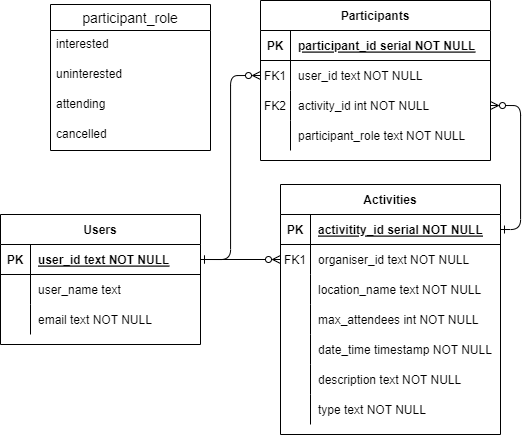

The diagram above was exported from draw.io. Its source (the exported page's mxGraphModel, read from the mxfile embedded in the PNG):
<mxGraphModel dx="1747" dy="1356" grid="1" gridSize="10" guides="1" tooltips="1" connect="1" arrows="1" fold="1" page="0" pageScale="1" pageWidth="850" pageHeight="1100" math="0" shadow="0" extFonts="Permanent Marker^https://fonts.googleapis.com/css?family=Permanent+Marker">
  <root>
    <mxCell id="0" />
    <mxCell id="1" parent="0" />
    <mxCell id="peR0Ib5zmjdO3_Jfq1kP-1" value="Users" style="shape=table;startSize=30;container=1;collapsible=1;childLayout=tableLayout;fixedRows=1;rowLines=0;fontStyle=1;align=center;resizeLast=1;" parent="1" vertex="1">
      <mxGeometry x="-120" y="-430" width="200" height="130" as="geometry" />
    </mxCell>
    <mxCell id="peR0Ib5zmjdO3_Jfq1kP-2" value="" style="shape=tableRow;horizontal=0;startSize=0;swimlaneHead=0;swimlaneBody=0;fillColor=none;collapsible=0;dropTarget=0;points=[[0,0.5],[1,0.5]];portConstraint=eastwest;top=0;left=0;right=0;bottom=1;" parent="peR0Ib5zmjdO3_Jfq1kP-1" vertex="1">
      <mxGeometry y="30" width="200" height="30" as="geometry" />
    </mxCell>
    <mxCell id="peR0Ib5zmjdO3_Jfq1kP-3" value="PK" style="shape=partialRectangle;connectable=0;fillColor=none;top=0;left=0;bottom=0;right=0;fontStyle=1;overflow=hidden;" parent="peR0Ib5zmjdO3_Jfq1kP-2" vertex="1">
      <mxGeometry width="30" height="30" as="geometry">
        <mxRectangle width="30" height="30" as="alternateBounds" />
      </mxGeometry>
    </mxCell>
    <mxCell id="peR0Ib5zmjdO3_Jfq1kP-4" value="user_id text NOT NULL" style="shape=partialRectangle;connectable=0;fillColor=none;top=0;left=0;bottom=0;right=0;align=left;spacingLeft=6;fontStyle=5;overflow=hidden;" parent="peR0Ib5zmjdO3_Jfq1kP-2" vertex="1">
      <mxGeometry x="30" width="170" height="30" as="geometry">
        <mxRectangle width="170" height="30" as="alternateBounds" />
      </mxGeometry>
    </mxCell>
    <mxCell id="peR0Ib5zmjdO3_Jfq1kP-5" value="" style="shape=tableRow;horizontal=0;startSize=0;swimlaneHead=0;swimlaneBody=0;fillColor=none;collapsible=0;dropTarget=0;points=[[0,0.5],[1,0.5]];portConstraint=eastwest;top=0;left=0;right=0;bottom=0;" parent="peR0Ib5zmjdO3_Jfq1kP-1" vertex="1">
      <mxGeometry y="60" width="200" height="30" as="geometry" />
    </mxCell>
    <mxCell id="peR0Ib5zmjdO3_Jfq1kP-6" value="" style="shape=partialRectangle;connectable=0;fillColor=none;top=0;left=0;bottom=0;right=0;editable=1;overflow=hidden;" parent="peR0Ib5zmjdO3_Jfq1kP-5" vertex="1">
      <mxGeometry width="30" height="30" as="geometry">
        <mxRectangle width="30" height="30" as="alternateBounds" />
      </mxGeometry>
    </mxCell>
    <mxCell id="peR0Ib5zmjdO3_Jfq1kP-7" value="user_name text" style="shape=partialRectangle;connectable=0;fillColor=none;top=0;left=0;bottom=0;right=0;align=left;spacingLeft=6;overflow=hidden;" parent="peR0Ib5zmjdO3_Jfq1kP-5" vertex="1">
      <mxGeometry x="30" width="170" height="30" as="geometry">
        <mxRectangle width="170" height="30" as="alternateBounds" />
      </mxGeometry>
    </mxCell>
    <mxCell id="peR0Ib5zmjdO3_Jfq1kP-8" value="" style="shape=tableRow;horizontal=0;startSize=0;swimlaneHead=0;swimlaneBody=0;fillColor=none;collapsible=0;dropTarget=0;points=[[0,0.5],[1,0.5]];portConstraint=eastwest;top=0;left=0;right=0;bottom=0;" parent="peR0Ib5zmjdO3_Jfq1kP-1" vertex="1">
      <mxGeometry y="90" width="200" height="30" as="geometry" />
    </mxCell>
    <mxCell id="peR0Ib5zmjdO3_Jfq1kP-9" value="" style="shape=partialRectangle;connectable=0;fillColor=none;top=0;left=0;bottom=0;right=0;editable=1;overflow=hidden;" parent="peR0Ib5zmjdO3_Jfq1kP-8" vertex="1">
      <mxGeometry width="30" height="30" as="geometry">
        <mxRectangle width="30" height="30" as="alternateBounds" />
      </mxGeometry>
    </mxCell>
    <mxCell id="peR0Ib5zmjdO3_Jfq1kP-10" value="email text NOT NULL" style="shape=partialRectangle;connectable=0;fillColor=none;top=0;left=0;bottom=0;right=0;align=left;spacingLeft=6;overflow=hidden;" parent="peR0Ib5zmjdO3_Jfq1kP-8" vertex="1">
      <mxGeometry x="30" width="170" height="30" as="geometry">
        <mxRectangle width="170" height="30" as="alternateBounds" />
      </mxGeometry>
    </mxCell>
    <mxCell id="peR0Ib5zmjdO3_Jfq1kP-68" style="edgeStyle=orthogonalEdgeStyle;rounded=1;orthogonalLoop=1;jettySize=auto;html=1;exitX=1;exitY=0.5;exitDx=0;exitDy=0;entryX=1;entryY=0.5;entryDx=0;entryDy=0;startArrow=ERone;startFill=0;endArrow=ERzeroToMany;endFill=0;" parent="1" source="peR0Ib5zmjdO3_Jfq1kP-15" target="peR0Ib5zmjdO3_Jfq1kP-34" edge="1">
      <mxGeometry relative="1" as="geometry" />
    </mxCell>
    <mxCell id="peR0Ib5zmjdO3_Jfq1kP-14" value="Activities" style="shape=table;startSize=30;container=1;collapsible=1;childLayout=tableLayout;fixedRows=1;rowLines=0;fontStyle=1;align=center;resizeLast=1;" parent="1" vertex="1">
      <mxGeometry x="160" y="-460" width="220" height="250" as="geometry" />
    </mxCell>
    <mxCell id="peR0Ib5zmjdO3_Jfq1kP-15" value="" style="shape=tableRow;horizontal=0;startSize=0;swimlaneHead=0;swimlaneBody=0;fillColor=none;collapsible=0;dropTarget=0;points=[[0,0.5],[1,0.5]];portConstraint=eastwest;top=0;left=0;right=0;bottom=1;" parent="peR0Ib5zmjdO3_Jfq1kP-14" vertex="1">
      <mxGeometry y="30" width="220" height="30" as="geometry" />
    </mxCell>
    <mxCell id="peR0Ib5zmjdO3_Jfq1kP-16" value="PK" style="shape=partialRectangle;connectable=0;fillColor=none;top=0;left=0;bottom=0;right=0;fontStyle=1;overflow=hidden;" parent="peR0Ib5zmjdO3_Jfq1kP-15" vertex="1">
      <mxGeometry width="30" height="30" as="geometry">
        <mxRectangle width="30" height="30" as="alternateBounds" />
      </mxGeometry>
    </mxCell>
    <mxCell id="peR0Ib5zmjdO3_Jfq1kP-17" value="activitity_id serial NOT NULL" style="shape=partialRectangle;connectable=0;fillColor=none;top=0;left=0;bottom=0;right=0;align=left;spacingLeft=6;fontStyle=5;overflow=hidden;" parent="peR0Ib5zmjdO3_Jfq1kP-15" vertex="1">
      <mxGeometry x="30" width="190" height="30" as="geometry">
        <mxRectangle width="190" height="30" as="alternateBounds" />
      </mxGeometry>
    </mxCell>
    <mxCell id="peR0Ib5zmjdO3_Jfq1kP-18" value="" style="shape=tableRow;horizontal=0;startSize=0;swimlaneHead=0;swimlaneBody=0;fillColor=none;collapsible=0;dropTarget=0;points=[[0,0.5],[1,0.5]];portConstraint=eastwest;top=0;left=0;right=0;bottom=0;" parent="peR0Ib5zmjdO3_Jfq1kP-14" vertex="1">
      <mxGeometry y="60" width="220" height="30" as="geometry" />
    </mxCell>
    <mxCell id="peR0Ib5zmjdO3_Jfq1kP-19" value="FK1" style="shape=partialRectangle;connectable=0;fillColor=none;top=0;left=0;bottom=0;right=0;editable=1;overflow=hidden;" parent="peR0Ib5zmjdO3_Jfq1kP-18" vertex="1">
      <mxGeometry width="30" height="30" as="geometry">
        <mxRectangle width="30" height="30" as="alternateBounds" />
      </mxGeometry>
    </mxCell>
    <mxCell id="peR0Ib5zmjdO3_Jfq1kP-20" value="organiser_id text NOT NULL" style="shape=partialRectangle;connectable=0;fillColor=none;top=0;left=0;bottom=0;right=0;align=left;spacingLeft=6;overflow=hidden;" parent="peR0Ib5zmjdO3_Jfq1kP-18" vertex="1">
      <mxGeometry x="30" width="190" height="30" as="geometry">
        <mxRectangle width="190" height="30" as="alternateBounds" />
      </mxGeometry>
    </mxCell>
    <mxCell id="peR0Ib5zmjdO3_Jfq1kP-21" value="" style="shape=tableRow;horizontal=0;startSize=0;swimlaneHead=0;swimlaneBody=0;fillColor=none;collapsible=0;dropTarget=0;points=[[0,0.5],[1,0.5]];portConstraint=eastwest;top=0;left=0;right=0;bottom=0;" parent="peR0Ib5zmjdO3_Jfq1kP-14" vertex="1">
      <mxGeometry y="90" width="220" height="30" as="geometry" />
    </mxCell>
    <mxCell id="peR0Ib5zmjdO3_Jfq1kP-22" value="" style="shape=partialRectangle;connectable=0;fillColor=none;top=0;left=0;bottom=0;right=0;editable=1;overflow=hidden;" parent="peR0Ib5zmjdO3_Jfq1kP-21" vertex="1">
      <mxGeometry width="30" height="30" as="geometry">
        <mxRectangle width="30" height="30" as="alternateBounds" />
      </mxGeometry>
    </mxCell>
    <mxCell id="peR0Ib5zmjdO3_Jfq1kP-23" value="location_name text NOT NULL" style="shape=partialRectangle;connectable=0;fillColor=none;top=0;left=0;bottom=0;right=0;align=left;spacingLeft=6;overflow=hidden;" parent="peR0Ib5zmjdO3_Jfq1kP-21" vertex="1">
      <mxGeometry x="30" width="190" height="30" as="geometry">
        <mxRectangle width="190" height="30" as="alternateBounds" />
      </mxGeometry>
    </mxCell>
    <mxCell id="peR0Ib5zmjdO3_Jfq1kP-24" value="" style="shape=tableRow;horizontal=0;startSize=0;swimlaneHead=0;swimlaneBody=0;fillColor=none;collapsible=0;dropTarget=0;points=[[0,0.5],[1,0.5]];portConstraint=eastwest;top=0;left=0;right=0;bottom=0;" parent="peR0Ib5zmjdO3_Jfq1kP-14" vertex="1">
      <mxGeometry y="120" width="220" height="30" as="geometry" />
    </mxCell>
    <mxCell id="peR0Ib5zmjdO3_Jfq1kP-25" value="" style="shape=partialRectangle;connectable=0;fillColor=none;top=0;left=0;bottom=0;right=0;editable=1;overflow=hidden;" parent="peR0Ib5zmjdO3_Jfq1kP-24" vertex="1">
      <mxGeometry width="30" height="30" as="geometry">
        <mxRectangle width="30" height="30" as="alternateBounds" />
      </mxGeometry>
    </mxCell>
    <mxCell id="peR0Ib5zmjdO3_Jfq1kP-26" value="max_attendees int NOT NULL" style="shape=partialRectangle;connectable=0;fillColor=none;top=0;left=0;bottom=0;right=0;align=left;spacingLeft=6;overflow=hidden;" parent="peR0Ib5zmjdO3_Jfq1kP-24" vertex="1">
      <mxGeometry x="30" width="190" height="30" as="geometry">
        <mxRectangle width="190" height="30" as="alternateBounds" />
      </mxGeometry>
    </mxCell>
    <mxCell id="peR0Ib5zmjdO3_Jfq1kP-53" style="shape=tableRow;horizontal=0;startSize=0;swimlaneHead=0;swimlaneBody=0;fillColor=none;collapsible=0;dropTarget=0;points=[[0,0.5],[1,0.5]];portConstraint=eastwest;top=0;left=0;right=0;bottom=0;" parent="peR0Ib5zmjdO3_Jfq1kP-14" vertex="1">
      <mxGeometry y="150" width="220" height="30" as="geometry" />
    </mxCell>
    <mxCell id="peR0Ib5zmjdO3_Jfq1kP-54" style="shape=partialRectangle;connectable=0;fillColor=none;top=0;left=0;bottom=0;right=0;editable=1;overflow=hidden;" parent="peR0Ib5zmjdO3_Jfq1kP-53" vertex="1">
      <mxGeometry width="30" height="30" as="geometry">
        <mxRectangle width="30" height="30" as="alternateBounds" />
      </mxGeometry>
    </mxCell>
    <mxCell id="peR0Ib5zmjdO3_Jfq1kP-55" value="date_time timestamp NOT NULL" style="shape=partialRectangle;connectable=0;fillColor=none;top=0;left=0;bottom=0;right=0;align=left;spacingLeft=6;overflow=hidden;" parent="peR0Ib5zmjdO3_Jfq1kP-53" vertex="1">
      <mxGeometry x="30" width="190" height="30" as="geometry">
        <mxRectangle width="190" height="30" as="alternateBounds" />
      </mxGeometry>
    </mxCell>
    <mxCell id="UDRhANwYIWJX5MtzOXCv-1" style="shape=tableRow;horizontal=0;startSize=0;swimlaneHead=0;swimlaneBody=0;fillColor=none;collapsible=0;dropTarget=0;points=[[0,0.5],[1,0.5]];portConstraint=eastwest;top=0;left=0;right=0;bottom=0;" parent="peR0Ib5zmjdO3_Jfq1kP-14" vertex="1">
      <mxGeometry y="180" width="220" height="30" as="geometry" />
    </mxCell>
    <mxCell id="UDRhANwYIWJX5MtzOXCv-2" style="shape=partialRectangle;connectable=0;fillColor=none;top=0;left=0;bottom=0;right=0;editable=1;overflow=hidden;" parent="UDRhANwYIWJX5MtzOXCv-1" vertex="1">
      <mxGeometry width="30" height="30" as="geometry">
        <mxRectangle width="30" height="30" as="alternateBounds" />
      </mxGeometry>
    </mxCell>
    <mxCell id="UDRhANwYIWJX5MtzOXCv-3" value="description text NOT NULL" style="shape=partialRectangle;connectable=0;fillColor=none;top=0;left=0;bottom=0;right=0;align=left;spacingLeft=6;overflow=hidden;" parent="UDRhANwYIWJX5MtzOXCv-1" vertex="1">
      <mxGeometry x="30" width="190" height="30" as="geometry">
        <mxRectangle width="190" height="30" as="alternateBounds" />
      </mxGeometry>
    </mxCell>
    <mxCell id="UDRhANwYIWJX5MtzOXCv-4" style="shape=tableRow;horizontal=0;startSize=0;swimlaneHead=0;swimlaneBody=0;fillColor=none;collapsible=0;dropTarget=0;points=[[0,0.5],[1,0.5]];portConstraint=eastwest;top=0;left=0;right=0;bottom=0;" parent="peR0Ib5zmjdO3_Jfq1kP-14" vertex="1">
      <mxGeometry y="210" width="220" height="30" as="geometry" />
    </mxCell>
    <mxCell id="UDRhANwYIWJX5MtzOXCv-5" style="shape=partialRectangle;connectable=0;fillColor=none;top=0;left=0;bottom=0;right=0;editable=1;overflow=hidden;" parent="UDRhANwYIWJX5MtzOXCv-4" vertex="1">
      <mxGeometry width="30" height="30" as="geometry">
        <mxRectangle width="30" height="30" as="alternateBounds" />
      </mxGeometry>
    </mxCell>
    <mxCell id="UDRhANwYIWJX5MtzOXCv-6" value="type text NOT NULL" style="shape=partialRectangle;connectable=0;fillColor=none;top=0;left=0;bottom=0;right=0;align=left;spacingLeft=6;overflow=hidden;" parent="UDRhANwYIWJX5MtzOXCv-4" vertex="1">
      <mxGeometry x="30" width="190" height="30" as="geometry">
        <mxRectangle width="190" height="30" as="alternateBounds" />
      </mxGeometry>
    </mxCell>
    <mxCell id="peR0Ib5zmjdO3_Jfq1kP-27" value="Participants" style="shape=table;startSize=30;container=1;collapsible=1;childLayout=tableLayout;fixedRows=1;rowLines=0;fontStyle=1;align=center;resizeLast=1;" parent="1" vertex="1">
      <mxGeometry x="140" y="-644" width="230" height="160" as="geometry" />
    </mxCell>
    <mxCell id="peR0Ib5zmjdO3_Jfq1kP-28" value="" style="shape=tableRow;horizontal=0;startSize=0;swimlaneHead=0;swimlaneBody=0;fillColor=none;collapsible=0;dropTarget=0;points=[[0,0.5],[1,0.5]];portConstraint=eastwest;top=0;left=0;right=0;bottom=1;" parent="peR0Ib5zmjdO3_Jfq1kP-27" vertex="1">
      <mxGeometry y="30" width="230" height="30" as="geometry" />
    </mxCell>
    <mxCell id="peR0Ib5zmjdO3_Jfq1kP-29" value="PK" style="shape=partialRectangle;connectable=0;fillColor=none;top=0;left=0;bottom=0;right=0;fontStyle=1;overflow=hidden;" parent="peR0Ib5zmjdO3_Jfq1kP-28" vertex="1">
      <mxGeometry width="30" height="30" as="geometry">
        <mxRectangle width="30" height="30" as="alternateBounds" />
      </mxGeometry>
    </mxCell>
    <mxCell id="peR0Ib5zmjdO3_Jfq1kP-30" value="participant_id serial NOT NULL" style="shape=partialRectangle;connectable=0;fillColor=none;top=0;left=0;bottom=0;right=0;align=left;spacingLeft=6;fontStyle=5;overflow=hidden;" parent="peR0Ib5zmjdO3_Jfq1kP-28" vertex="1">
      <mxGeometry x="30" width="200" height="30" as="geometry">
        <mxRectangle width="200" height="30" as="alternateBounds" />
      </mxGeometry>
    </mxCell>
    <mxCell id="peR0Ib5zmjdO3_Jfq1kP-31" value="" style="shape=tableRow;horizontal=0;startSize=0;swimlaneHead=0;swimlaneBody=0;fillColor=none;collapsible=0;dropTarget=0;points=[[0,0.5],[1,0.5]];portConstraint=eastwest;top=0;left=0;right=0;bottom=0;" parent="peR0Ib5zmjdO3_Jfq1kP-27" vertex="1">
      <mxGeometry y="60" width="230" height="30" as="geometry" />
    </mxCell>
    <mxCell id="peR0Ib5zmjdO3_Jfq1kP-32" value="FK1" style="shape=partialRectangle;connectable=0;fillColor=none;top=0;left=0;bottom=0;right=0;editable=1;overflow=hidden;" parent="peR0Ib5zmjdO3_Jfq1kP-31" vertex="1">
      <mxGeometry width="30" height="30" as="geometry">
        <mxRectangle width="30" height="30" as="alternateBounds" />
      </mxGeometry>
    </mxCell>
    <mxCell id="peR0Ib5zmjdO3_Jfq1kP-33" value="user_id text NOT NULL" style="shape=partialRectangle;connectable=0;fillColor=none;top=0;left=0;bottom=0;right=0;align=left;spacingLeft=6;overflow=hidden;" parent="peR0Ib5zmjdO3_Jfq1kP-31" vertex="1">
      <mxGeometry x="30" width="200" height="30" as="geometry">
        <mxRectangle width="200" height="30" as="alternateBounds" />
      </mxGeometry>
    </mxCell>
    <mxCell id="peR0Ib5zmjdO3_Jfq1kP-34" value="" style="shape=tableRow;horizontal=0;startSize=0;swimlaneHead=0;swimlaneBody=0;fillColor=none;collapsible=0;dropTarget=0;points=[[0,0.5],[1,0.5]];portConstraint=eastwest;top=0;left=0;right=0;bottom=0;" parent="peR0Ib5zmjdO3_Jfq1kP-27" vertex="1">
      <mxGeometry y="90" width="230" height="30" as="geometry" />
    </mxCell>
    <mxCell id="peR0Ib5zmjdO3_Jfq1kP-35" value="FK2" style="shape=partialRectangle;connectable=0;fillColor=none;top=0;left=0;bottom=0;right=0;editable=1;overflow=hidden;" parent="peR0Ib5zmjdO3_Jfq1kP-34" vertex="1">
      <mxGeometry width="30" height="30" as="geometry">
        <mxRectangle width="30" height="30" as="alternateBounds" />
      </mxGeometry>
    </mxCell>
    <mxCell id="peR0Ib5zmjdO3_Jfq1kP-36" value="activity_id int NOT NULL" style="shape=partialRectangle;connectable=0;fillColor=none;top=0;left=0;bottom=0;right=0;align=left;spacingLeft=6;overflow=hidden;" parent="peR0Ib5zmjdO3_Jfq1kP-34" vertex="1">
      <mxGeometry x="30" width="200" height="30" as="geometry">
        <mxRectangle width="200" height="30" as="alternateBounds" />
      </mxGeometry>
    </mxCell>
    <mxCell id="peR0Ib5zmjdO3_Jfq1kP-37" value="" style="shape=tableRow;horizontal=0;startSize=0;swimlaneHead=0;swimlaneBody=0;fillColor=none;collapsible=0;dropTarget=0;points=[[0,0.5],[1,0.5]];portConstraint=eastwest;top=0;left=0;right=0;bottom=0;" parent="peR0Ib5zmjdO3_Jfq1kP-27" vertex="1">
      <mxGeometry y="120" width="230" height="30" as="geometry" />
    </mxCell>
    <mxCell id="peR0Ib5zmjdO3_Jfq1kP-38" value="" style="shape=partialRectangle;connectable=0;fillColor=none;top=0;left=0;bottom=0;right=0;editable=1;overflow=hidden;" parent="peR0Ib5zmjdO3_Jfq1kP-37" vertex="1">
      <mxGeometry width="30" height="30" as="geometry">
        <mxRectangle width="30" height="30" as="alternateBounds" />
      </mxGeometry>
    </mxCell>
    <mxCell id="peR0Ib5zmjdO3_Jfq1kP-39" value="participant_role text NOT NULL" style="shape=partialRectangle;connectable=0;fillColor=none;top=0;left=0;bottom=0;right=0;align=left;spacingLeft=6;overflow=hidden;" parent="peR0Ib5zmjdO3_Jfq1kP-37" vertex="1">
      <mxGeometry x="30" width="200" height="30" as="geometry">
        <mxRectangle width="200" height="30" as="alternateBounds" />
      </mxGeometry>
    </mxCell>
    <mxCell id="peR0Ib5zmjdO3_Jfq1kP-56" value="participant_role" style="swimlane;fontStyle=0;childLayout=stackLayout;horizontal=1;startSize=26;horizontalStack=0;resizeParent=1;resizeParentMax=0;resizeLast=0;collapsible=1;marginBottom=0;align=center;fontSize=14;" parent="1" vertex="1">
      <mxGeometry x="-70" y="-640" width="160" height="146" as="geometry" />
    </mxCell>
    <mxCell id="peR0Ib5zmjdO3_Jfq1kP-57" value="interested" style="text;strokeColor=none;fillColor=none;spacingLeft=4;spacingRight=4;overflow=hidden;rotatable=0;points=[[0,0.5],[1,0.5]];portConstraint=eastwest;fontSize=12;" parent="peR0Ib5zmjdO3_Jfq1kP-56" vertex="1">
      <mxGeometry y="26" width="160" height="30" as="geometry" />
    </mxCell>
    <mxCell id="peR0Ib5zmjdO3_Jfq1kP-58" value="uninterested" style="text;strokeColor=none;fillColor=none;spacingLeft=4;spacingRight=4;overflow=hidden;rotatable=0;points=[[0,0.5],[1,0.5]];portConstraint=eastwest;fontSize=12;" parent="peR0Ib5zmjdO3_Jfq1kP-56" vertex="1">
      <mxGeometry y="56" width="160" height="30" as="geometry" />
    </mxCell>
    <mxCell id="peR0Ib5zmjdO3_Jfq1kP-59" value="attending" style="text;strokeColor=none;fillColor=none;spacingLeft=4;spacingRight=4;overflow=hidden;rotatable=0;points=[[0,0.5],[1,0.5]];portConstraint=eastwest;fontSize=12;" parent="peR0Ib5zmjdO3_Jfq1kP-56" vertex="1">
      <mxGeometry y="86" width="160" height="30" as="geometry" />
    </mxCell>
    <mxCell id="peR0Ib5zmjdO3_Jfq1kP-60" value="cancelled" style="text;strokeColor=none;fillColor=none;spacingLeft=4;spacingRight=4;overflow=hidden;rotatable=0;points=[[0,0.5],[1,0.5]];portConstraint=eastwest;fontSize=12;" parent="peR0Ib5zmjdO3_Jfq1kP-56" vertex="1">
      <mxGeometry y="116" width="160" height="30" as="geometry" />
    </mxCell>
    <mxCell id="peR0Ib5zmjdO3_Jfq1kP-65" style="edgeStyle=orthogonalEdgeStyle;rounded=1;orthogonalLoop=1;jettySize=auto;html=1;exitX=1;exitY=0.5;exitDx=0;exitDy=0;entryX=0;entryY=0.5;entryDx=0;entryDy=0;startArrow=ERone;startFill=0;endArrow=ERzeroToMany;endFill=0;" parent="1" source="peR0Ib5zmjdO3_Jfq1kP-2" target="peR0Ib5zmjdO3_Jfq1kP-31" edge="1">
      <mxGeometry relative="1" as="geometry" />
    </mxCell>
    <mxCell id="peR0Ib5zmjdO3_Jfq1kP-66" style="edgeStyle=orthogonalEdgeStyle;rounded=1;orthogonalLoop=1;jettySize=auto;html=1;exitX=1;exitY=0.5;exitDx=0;exitDy=0;entryX=0;entryY=0.5;entryDx=0;entryDy=0;startArrow=ERone;startFill=0;endArrow=ERzeroToMany;endFill=0;" parent="1" source="peR0Ib5zmjdO3_Jfq1kP-2" target="peR0Ib5zmjdO3_Jfq1kP-18" edge="1">
      <mxGeometry relative="1" as="geometry" />
    </mxCell>
  </root>
</mxGraphModel>